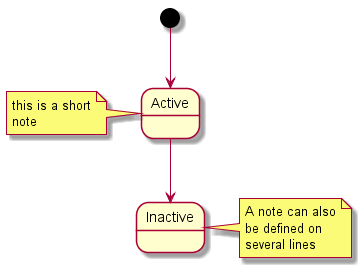

The diagram above was rendered by PlantUML. Its source (embedded in the PNG):
@startuml

[*] --> Active
Active --> Inactive

note left of Active : this is a short\nnote

note right of Inactive
  A note can also
  be defined on
  several lines
end note

@enduml